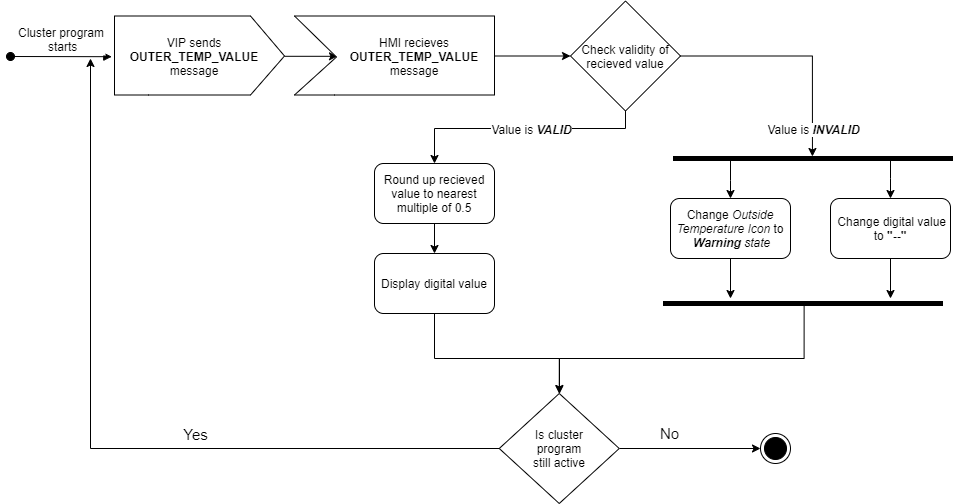

The diagram above was exported from draw.io. Its source (the exported page's mxGraphModel, read from the mxfile embedded in the PNG):
<mxGraphModel dx="1825" dy="559" grid="1" gridSize="10" guides="1" tooltips="1" connect="1" arrows="1" fold="1" page="1" pageScale="1" pageWidth="827" pageHeight="1169" math="0" shadow="0">
  <root>
    <mxCell id="0" />
    <mxCell id="1" parent="0" />
    <mxCell id="zDgJxYDyZ430KHNFPg7d-7" value="Cluster program&#10; starts" style="verticalAlign=bottom;startArrow=oval;endArrow=block;startSize=8;shadow=0;strokeWidth=1;fontSize=12;entryX=-0.016;entryY=0.407;entryDx=0;entryDy=0;entryPerimeter=0;" parent="1" target="zDgJxYDyZ430KHNFPg7d-9" edge="1">
      <mxGeometry relative="1" as="geometry">
        <mxPoint x="-70" y="248" as="sourcePoint" />
        <mxPoint x="200" y="110" as="targetPoint" />
        <mxPoint as="offset" />
      </mxGeometry>
    </mxCell>
    <mxCell id="zDgJxYDyZ430KHNFPg7d-8" style="edgeStyle=orthogonalEdgeStyle;rounded=0;orthogonalLoop=1;jettySize=auto;html=1;entryX=0.215;entryY=0.403;entryDx=0;entryDy=0;entryPerimeter=0;" parent="1" source="zDgJxYDyZ430KHNFPg7d-9" target="zDgJxYDyZ430KHNFPg7d-10" edge="1">
      <mxGeometry relative="1" as="geometry">
        <Array as="points">
          <mxPoint x="194" y="247.5" />
        </Array>
      </mxGeometry>
    </mxCell>
    <mxCell id="zDgJxYDyZ430KHNFPg7d-9" value="" style="verticalLabelPosition=bottom;verticalAlign=top;html=1;shape=mxgraph.basic.polygon;polyCoords=[[0,0],[0.8,0],[1,0.4],[1,0.4],[0.8,0.79],[0.2,0.79],[0,0.79],[0,0.25]];polyline=0;" parent="1" vertex="1">
      <mxGeometry x="34" y="207.5" width="170" height="100" as="geometry" />
    </mxCell>
    <mxCell id="zDgJxYDyZ430KHNFPg7d-19" style="edgeStyle=orthogonalEdgeStyle;rounded=0;orthogonalLoop=1;jettySize=auto;html=1;fontSize=12;entryX=0;entryY=0.5;entryDx=0;entryDy=0;exitX=0.98;exitY=0.425;exitDx=0;exitDy=0;exitPerimeter=0;" parent="1" source="zDgJxYDyZ430KHNFPg7d-10" target="zDgJxYDyZ430KHNFPg7d-16" edge="1">
      <mxGeometry relative="1" as="geometry">
        <mxPoint x="650" y="120" as="targetPoint" />
        <Array as="points">
          <mxPoint x="410" y="248" />
        </Array>
      </mxGeometry>
    </mxCell>
    <mxCell id="zDgJxYDyZ430KHNFPg7d-10" value="" style="verticalLabelPosition=bottom;verticalAlign=top;html=1;shape=mxgraph.basic.polygon;polyCoords=[[0,0],[1,0],[1,0.4],[1,0.4],[1,0.79],[0.2,0.79],[0,0.79],[0.21,0.41]];polyline=0;" parent="1" vertex="1">
      <mxGeometry x="214" y="207.5" width="200" height="100" as="geometry" />
    </mxCell>
    <mxCell id="zDgJxYDyZ430KHNFPg7d-11" value="VIP sends&lt;br&gt;&lt;b&gt;OUTER_TEMP_VALUE&lt;/b&gt;&lt;br&gt;message" style="text;html=1;strokeColor=none;fillColor=none;align=center;verticalAlign=middle;whiteSpace=wrap;rounded=0;" parent="1" vertex="1">
      <mxGeometry x="54" y="217.5" width="120" height="60" as="geometry" />
    </mxCell>
    <mxCell id="zDgJxYDyZ430KHNFPg7d-14" value="HMI recieves&lt;br&gt;&lt;b&gt;OUTER_TEMP_VALUE&lt;br&gt;&lt;/b&gt;message" style="text;html=1;strokeColor=none;fillColor=none;align=center;verticalAlign=middle;whiteSpace=wrap;rounded=0;" parent="1" vertex="1">
      <mxGeometry x="274" y="217.5" width="120" height="60" as="geometry" />
    </mxCell>
    <mxCell id="zDgJxYDyZ430KHNFPg7d-63" style="edgeStyle=orthogonalEdgeStyle;rounded=0;orthogonalLoop=1;jettySize=auto;html=1;fontSize=15;entryX=0.1;entryY=0.502;entryDx=0;entryDy=0;entryPerimeter=0;exitX=1;exitY=0.5;exitDx=0;exitDy=0;" parent="1" source="zDgJxYDyZ430KHNFPg7d-16" target="uXkn8O1AxQBTKynYBZMS-4" edge="1">
      <mxGeometry relative="1" as="geometry">
        <mxPoint x="801.4563900000003" y="381.44999999999993" as="targetPoint" />
      </mxGeometry>
    </mxCell>
    <mxCell id="uXkn8O1AxQBTKynYBZMS-13" style="edgeStyle=orthogonalEdgeStyle;rounded=0;orthogonalLoop=1;jettySize=auto;html=1;exitX=0.5;exitY=1;exitDx=0;exitDy=0;" edge="1" parent="1" source="zDgJxYDyZ430KHNFPg7d-16" target="zDgJxYDyZ430KHNFPg7d-91">
      <mxGeometry relative="1" as="geometry">
        <Array as="points">
          <mxPoint x="545" y="320" />
          <mxPoint x="354" y="320" />
        </Array>
      </mxGeometry>
    </mxCell>
    <mxCell id="uXkn8O1AxQBTKynYBZMS-14" value="&lt;span style=&quot;font-size: 12px&quot;&gt;Value is&amp;nbsp;&lt;/span&gt;&lt;b style=&quot;font-size: 12px&quot;&gt;&lt;i&gt;VALID&lt;/i&gt;&lt;/b&gt;" style="edgeLabel;html=1;align=center;verticalAlign=middle;resizable=0;points=[];" vertex="1" connectable="0" parent="uXkn8O1AxQBTKynYBZMS-13">
      <mxGeometry x="-0.1738" relative="1" as="geometry">
        <mxPoint x="-10.57" as="offset" />
      </mxGeometry>
    </mxCell>
    <mxCell id="zDgJxYDyZ430KHNFPg7d-16" value="Check validity of recieved value" style="rhombus;whiteSpace=wrap;html=1;fontSize=12;" parent="1" vertex="1">
      <mxGeometry x="490" y="192.5" width="110" height="110" as="geometry" />
    </mxCell>
    <mxCell id="zDgJxYDyZ430KHNFPg7d-30" value="&amp;nbsp;Change digital value to &lt;b&gt;&quot;--&quot;&lt;/b&gt;" style="rounded=1;whiteSpace=wrap;html=1;fontSize=12;" parent="1" vertex="1">
      <mxGeometry x="750" y="390" width="120" height="60" as="geometry" />
    </mxCell>
    <mxCell id="zDgJxYDyZ430KHNFPg7d-56" style="edgeStyle=orthogonalEdgeStyle;rounded=0;orthogonalLoop=1;jettySize=auto;html=1;fontSize=12;" parent="1" source="zDgJxYDyZ430KHNFPg7d-45" edge="1">
      <mxGeometry relative="1" as="geometry">
        <mxPoint x="10" y="250" as="targetPoint" />
      </mxGeometry>
    </mxCell>
    <mxCell id="zDgJxYDyZ430KHNFPg7d-57" value="Yes" style="edgeLabel;html=1;align=center;verticalAlign=middle;resizable=0;points=[];fontSize=15;" parent="zDgJxYDyZ430KHNFPg7d-56" vertex="1" connectable="0">
      <mxGeometry x="-0.1472" y="-5" relative="1" as="geometry">
        <mxPoint x="36.25" y="-10" as="offset" />
      </mxGeometry>
    </mxCell>
    <mxCell id="zDgJxYDyZ430KHNFPg7d-58" style="edgeStyle=orthogonalEdgeStyle;rounded=0;orthogonalLoop=1;jettySize=auto;html=1;fontSize=15;" parent="1" source="zDgJxYDyZ430KHNFPg7d-45" edge="1">
      <mxGeometry relative="1" as="geometry">
        <mxPoint x="680" y="639.9999999999998" as="targetPoint" />
      </mxGeometry>
    </mxCell>
    <mxCell id="zDgJxYDyZ430KHNFPg7d-60" value="No" style="edgeLabel;html=1;align=center;verticalAlign=middle;resizable=0;points=[];fontSize=15;" parent="zDgJxYDyZ430KHNFPg7d-58" vertex="1" connectable="0">
      <mxGeometry x="-0.2979" y="-1" relative="1" as="geometry">
        <mxPoint y="-16" as="offset" />
      </mxGeometry>
    </mxCell>
    <mxCell id="zDgJxYDyZ430KHNFPg7d-45" value="Is cluster&lt;br&gt;&amp;nbsp;program&amp;nbsp;&lt;br&gt;still active" style="rhombus;whiteSpace=wrap;html=1;fontSize=12;" parent="1" vertex="1">
      <mxGeometry x="418.75" y="585" width="120" height="110" as="geometry" />
    </mxCell>
    <mxCell id="zDgJxYDyZ430KHNFPg7d-61" value="" style="ellipse;html=1;shape=endState;fillColor=#000000;strokeColor=#000000;" parent="1" vertex="1">
      <mxGeometry x="680" y="625" width="30" height="30" as="geometry" />
    </mxCell>
    <mxCell id="zDgJxYDyZ430KHNFPg7d-64" value="Value is &lt;b&gt;&lt;i&gt;INVALID&lt;/i&gt;&lt;/b&gt;" style="edgeLabel;html=1;align=center;verticalAlign=middle;resizable=0;points=[];fontSize=12;" parent="1" vertex="1" connectable="0">
      <mxGeometry x="732.5" y="320" as="geometry" />
    </mxCell>
    <mxCell id="uXkn8O1AxQBTKynYBZMS-2" style="edgeStyle=orthogonalEdgeStyle;rounded=0;orthogonalLoop=1;jettySize=auto;html=1;entryX=0.5;entryY=0;entryDx=0;entryDy=0;" edge="1" parent="1" source="zDgJxYDyZ430KHNFPg7d-91" target="uXkn8O1AxQBTKynYBZMS-1">
      <mxGeometry relative="1" as="geometry" />
    </mxCell>
    <mxCell id="zDgJxYDyZ430KHNFPg7d-91" value="Round up recieved value to nearest multiple of 0.5" style="rounded=1;whiteSpace=wrap;html=1;fontSize=12;" parent="1" vertex="1">
      <mxGeometry x="294" y="355" width="120" height="60" as="geometry" />
    </mxCell>
    <mxCell id="uXkn8O1AxQBTKynYBZMS-3" style="edgeStyle=orthogonalEdgeStyle;rounded=0;orthogonalLoop=1;jettySize=auto;html=1;exitX=0.5;exitY=1;exitDx=0;exitDy=0;" edge="1" parent="1" source="uXkn8O1AxQBTKynYBZMS-1" target="zDgJxYDyZ430KHNFPg7d-45">
      <mxGeometry relative="1" as="geometry">
        <Array as="points">
          <mxPoint x="354" y="550" />
          <mxPoint x="479" y="550" />
        </Array>
      </mxGeometry>
    </mxCell>
    <mxCell id="uXkn8O1AxQBTKynYBZMS-1" value="Display digital value" style="rounded=1;whiteSpace=wrap;html=1;fontSize=12;" vertex="1" parent="1">
      <mxGeometry x="294" y="445" width="120" height="60" as="geometry" />
    </mxCell>
    <mxCell id="uXkn8O1AxQBTKynYBZMS-11" style="edgeStyle=orthogonalEdgeStyle;rounded=0;orthogonalLoop=1;jettySize=auto;html=1;" edge="1" parent="1" source="uXkn8O1AxQBTKynYBZMS-4" target="uXkn8O1AxQBTKynYBZMS-6">
      <mxGeometry relative="1" as="geometry">
        <Array as="points">
          <mxPoint x="650" y="372" />
          <mxPoint x="650" y="372" />
        </Array>
      </mxGeometry>
    </mxCell>
    <mxCell id="uXkn8O1AxQBTKynYBZMS-12" style="edgeStyle=orthogonalEdgeStyle;rounded=0;orthogonalLoop=1;jettySize=auto;html=1;" edge="1" parent="1" source="uXkn8O1AxQBTKynYBZMS-4" target="zDgJxYDyZ430KHNFPg7d-30">
      <mxGeometry relative="1" as="geometry">
        <Array as="points">
          <mxPoint x="810" y="370" />
          <mxPoint x="810" y="370" />
        </Array>
      </mxGeometry>
    </mxCell>
    <mxCell id="uXkn8O1AxQBTKynYBZMS-4" value="" style="html=1;points=[];perimeter=orthogonalPerimeter;fillColor=#000000;strokeColor=none;rotation=90;" vertex="1" parent="1">
      <mxGeometry x="730" y="210" width="5" height="280" as="geometry" />
    </mxCell>
    <mxCell id="uXkn8O1AxQBTKynYBZMS-6" value="Change &lt;i&gt;Outside Temperature&amp;nbsp;&lt;/i&gt;&lt;i&gt;Icon&amp;nbsp;&lt;/i&gt;to&lt;i&gt;&lt;br&gt;&amp;nbsp;&lt;b&gt;Warning &lt;/b&gt;state&lt;/i&gt;" style="rounded=1;whiteSpace=wrap;html=1;fontSize=12;" vertex="1" parent="1">
      <mxGeometry x="590" y="390" width="120" height="60" as="geometry" />
    </mxCell>
    <mxCell id="uXkn8O1AxQBTKynYBZMS-8" style="edgeStyle=orthogonalEdgeStyle;rounded=0;orthogonalLoop=1;jettySize=auto;html=1;entryX=0.5;entryY=0;entryDx=0;entryDy=0;exitX=0.833;exitY=0.496;exitDx=0;exitDy=0;exitPerimeter=0;" edge="1" parent="1" source="uXkn8O1AxQBTKynYBZMS-7" target="zDgJxYDyZ430KHNFPg7d-45">
      <mxGeometry relative="1" as="geometry">
        <Array as="points">
          <mxPoint x="724" y="550" />
          <mxPoint x="479" y="550" />
        </Array>
      </mxGeometry>
    </mxCell>
    <mxCell id="uXkn8O1AxQBTKynYBZMS-7" value="" style="html=1;points=[];perimeter=orthogonalPerimeter;fillColor=#000000;strokeColor=none;rotation=90;" vertex="1" parent="1">
      <mxGeometry x="720" y="355" width="5" height="280" as="geometry" />
    </mxCell>
    <mxCell id="uXkn8O1AxQBTKynYBZMS-9" value="" style="endArrow=classic;html=1;exitX=0.5;exitY=1;exitDx=0;exitDy=0;" edge="1" parent="1" source="uXkn8O1AxQBTKynYBZMS-6">
      <mxGeometry width="50" height="50" relative="1" as="geometry">
        <mxPoint x="750" y="480" as="sourcePoint" />
        <mxPoint x="650" y="490" as="targetPoint" />
      </mxGeometry>
    </mxCell>
    <mxCell id="uXkn8O1AxQBTKynYBZMS-10" value="" style="endArrow=classic;html=1;" edge="1" parent="1" source="zDgJxYDyZ430KHNFPg7d-30">
      <mxGeometry width="50" height="50" relative="1" as="geometry">
        <mxPoint x="809.71" y="450" as="sourcePoint" />
        <mxPoint x="810" y="490" as="targetPoint" />
      </mxGeometry>
    </mxCell>
  </root>
</mxGraphModel>